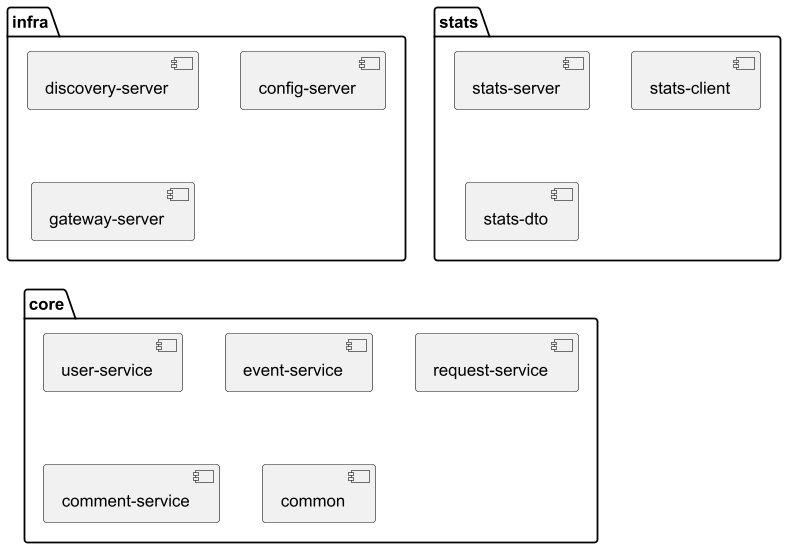

The diagram above was rendered by PlantUML. Its source (embedded in the PNG):
@startuml

package "infra" {
    [discovery-server] as discovery
    [config-server] as config
    [gateway-server] as gateway
}

package "stats" {
    [stats-server]
    [stats-client]
    [stats-dto]
}

package "core" {
    [user-service] as user
    [event-service] as event
    [request-service] as request
    [comment-service] as comment
    [common] as common
}

@enduml